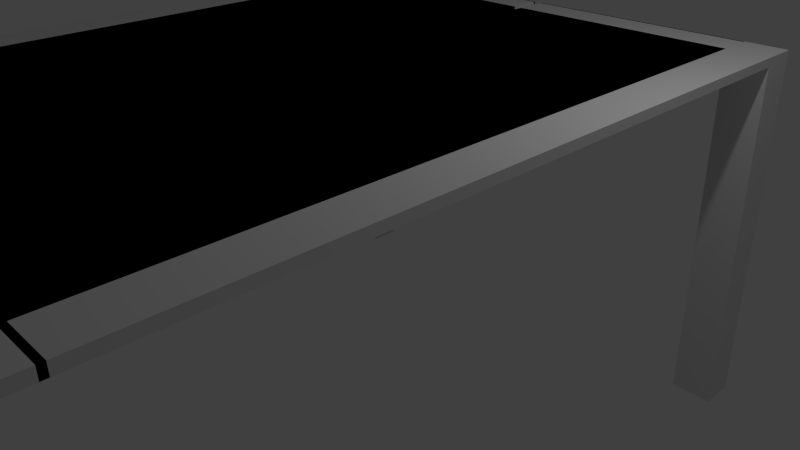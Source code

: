 # Source: untitled.blend  (saved by Blender 2.72.0; exported with 4.5.12 LTS)
import bpy
from mathutils import Matrix  # noqa: F401  (used for matrix-valued properties, if any)

bpy.ops.wm.read_factory_settings(use_empty=True)
scene = bpy.context.scene
scene.name = 'Scene'

# ---- collections
col_collection_1 = bpy.data.collections.new('Collection 1'); scene.collection.children.link(col_collection_1)

# ---- materials (node trees are filled in below, after node groups)
mat_material = bpy.data.materials.new('Material')
mat_material.alpha_threshold = 0.0
mat_material.use_transparent_shadow = False
mat_material.roughness = 0.5
mat_material.line_color = (0.0, 0.0, 0.0, 1.0)

# ---- material node trees

# ---- world
world_world = bpy.data.worlds.new('World'); scene.world = world_world
world_world.color = (0.05088, 0.05088, 0.05088)
world_world.use_sun_shadow = False
world_world.sun_shadow_jitter_overblur = 0.0
world_world.cycles.sampling_method = 'MANUAL'
world_world.cycles.sample_map_resolution = 256

# ---- cameras
cam_camera = bpy.data.cameras.new('Camera')
cam_camera.clip_end = 100.0
cam_camera.lens = 35.0
cam_camera.sensor_width = 32.0
cam_camera.sensor_height = 18.0
cam_camera.ortho_scale = 7.314
cam_camera.dof.focus_distance = 0.0
cam_camera.dof.aperture_fstop = 128.0

# ---- lights
light_lamp = bpy.data.lights.new('Lamp', 'POINT')
light_lamp.transmission_factor = 0.0
light_lamp.cutoff_distance = 30.0
light_lamp.energy = 100.0
light_lamp.shadow_buffer_clip_start = 1.001
light_lamp.shadow_soft_size = 0.1
light_lamp.shadow_maximum_resolution = 0.006
light_lamp.use_absolute_resolution = True
light_lamp.cycles.use_multiple_importance_sampling = False

# ---- meshes
me_cube = bpy.data.meshes.new('Cube')
me_cube.from_pydata([(-0.03709, 1.993, -1.0), (-0.03709, -0.007254, -1.0), (-2.037, -0.007254, -1.0), (-2.037, 1.993, -1.0), (-0.03709, 1.993, 1.0), (-0.03709, -0.007255, 1.0), (-2.037, -0.007254, 1.0), (-2.037, 1.993, 1.0), (-0.03709, 1.993, -1.0), (-0.03709, -0.007254, -1.0), (-2.037, -0.007254, -1.0), (-2.037, 1.993, -1.0), (-0.03709, 1.993, 1.0), (-0.03709, -0.007255, 1.0), (-2.037, -0.007254, 1.0), (-2.037, 1.993, 1.0), (-0.03709, 2.098, -0.9999), (-2.037, 2.098, -0.9999), (-0.03709, 2.098, 1.0), (-2.037, 2.098, 1.0), (-0.03709, 2.093, -0.9999), (-2.037, 2.093, -0.9999), (-0.03709, 2.093, 1.0), (-2.037, 2.093, 1.0), (-0.03709, 2.093, -0.9999), (-2.037, 2.093, -0.9999), (-0.03709, 2.093, 1.0), (-2.037, 2.093, 1.0), (-2.391, -0.007254, -1.0), (-2.391, 1.993, -1.0), (-2.391, -0.007254, 1.0), (-2.391, 1.993, 1.0), (-2.037, 2.1, -0.9999), (-2.037, 2.1, 1.0), (-2.391, 2.1, -0.9999), (-2.391, 2.1, 1.0), (-2.037, 1.993, -83.42), (-2.391, 1.993, -83.42), (-2.037, 2.1, -83.42), (-2.391, 2.1, -83.42), (0.03709, 1.993, -1.0), (0.03709, -0.007254, -1.0), (2.037, -0.007254, -1.0), (2.037, 1.993, -1.0), (0.03709, 1.993, 1.0), (0.03709, -0.007255, 1.0), (2.037, -0.007254, 1.0), (2.037, 1.993, 1.0), (0.03709, 1.993, -1.0), (0.03709, -0.007254, -1.0), (2.037, -0.007254, -1.0), (2.037, 1.993, -1.0), (0.03709, 1.993, 1.0), (0.03709, -0.007255, 1.0), (2.037, -0.007254, 1.0), (2.037, 1.993, 1.0), (0.03709, 2.098, -0.9999), (2.037, 2.098, -0.9999), (0.03709, 2.098, 1.0), (2.037, 2.098, 1.0), (0.03709, 2.093, -0.9999), (2.037, 2.093, -0.9999), (0.03709, 2.093, 1.0), (2.037, 2.093, 1.0), (0.03709, 2.093, -0.9999), (2.037, 2.093, -0.9999), (0.03709, 2.093, 1.0), (2.037, 2.093, 1.0), (2.391, -0.007254, -1.0), (2.391, 1.993, -1.0), (2.391, -0.007254, 1.0), (2.391, 1.993, 1.0), (2.037, 2.1, -0.9999), (2.037, 2.1, 1.0), (2.391, 2.1, -0.9999), (2.391, 2.1, 1.0), (2.037, 1.993, -83.42), (2.391, 1.993, -83.42), (2.037, 2.1, -83.42), (2.391, 2.1, -83.42), (-0.03709, -1.993, -1.0), (-0.03709, 0.007254, -1.0), (-2.037, 0.007254, -1.0), (-2.037, -1.993, -1.0), (-0.03709, -1.993, 1.0), (-0.03709, 0.007255, 1.0), (-2.037, 0.007254, 1.0), (-2.037, -1.993, 1.0), (-0.03709, -1.993, -1.0), (-0.03709, 0.007254, -1.0), (-2.037, 0.007254, -1.0), (-2.037, -1.993, -1.0), (-0.03709, -1.993, 1.0), (-0.03709, 0.007255, 1.0), (-2.037, 0.007254, 1.0), (-2.037, -1.993, 1.0), (-0.03709, -2.098, -0.9999), (-2.037, -2.098, -0.9999), (-0.03709, -2.098, 1.0), (-2.037, -2.098, 1.0), (-0.03709, -2.093, -0.9999), (-2.037, -2.093, -0.9999), (-0.03709, -2.093, 1.0), (-2.037, -2.093, 1.0), (-0.03709, -2.093, -0.9999), (-2.037, -2.093, -0.9999), (-0.03709, -2.093, 1.0), (-2.037, -2.093, 1.0), (-2.391, 0.007254, -1.0), (-2.391, -1.993, -1.0), (-2.391, 0.007254, 1.0), (-2.391, -1.993, 1.0), (-2.037, -2.1, -0.9999), (-2.037, -2.1, 1.0), (-2.391, -2.1, -0.9999), (-2.391, -2.1, 1.0), (-2.037, -1.993, -83.42), (-2.391, -1.993, -83.42), (-2.037, -2.1, -83.42), (-2.391, -2.1, -83.42), (0.03709, -1.993, -1.0), (0.03709, 0.007254, -1.0), (2.037, 0.007254, -1.0), (2.037, -1.993, -1.0), (0.03709, -1.993, 1.0), (0.03709, 0.007255, 1.0), (2.037, 0.007254, 1.0), (2.037, -1.993, 1.0), (0.03709, -1.993, -1.0), (0.03709, 0.007254, -1.0), (2.037, 0.007254, -1.0), (2.037, -1.993, -1.0), (0.03709, -1.993, 1.0), (0.03709, 0.007255, 1.0), (2.037, 0.007254, 1.0), (2.037, -1.993, 1.0), (0.03709, -2.098, -0.9999), (2.037, -2.098, -0.9999), (0.03709, -2.098, 1.0), (2.037, -2.098, 1.0), (0.03709, -2.093, -0.9999), (2.037, -2.093, -0.9999), (0.03709, -2.093, 1.0), (2.037, -2.093, 1.0), (0.03709, -2.093, -0.9999), (2.037, -2.093, -0.9999), (0.03709, -2.093, 1.0), (2.037, -2.093, 1.0), (2.391, 0.007254, -1.0), (2.391, -1.993, -1.0), (2.391, 0.007254, 1.0), (2.391, -1.993, 1.0), (2.037, -2.1, -0.9999), (2.037, -2.1, 1.0), (2.391, -2.1, -0.9999), (2.391, -2.1, 1.0), (2.037, -1.993, -83.42), (2.391, -1.993, -83.42), (2.037, -2.1, -83.42), (2.391, -2.1, -83.42)], [], [(0, 3, 2, 1), (4, 5, 6, 7), (0, 1, 5, 4), (1, 2, 6, 5), (2, 3, 7, 6), (4, 7, 3, 0), (8, 9, 10, 11), (12, 15, 14, 13), (8, 12, 13, 9), (9, 13, 14, 10), (14, 15, 31, 30), (15, 12, 18, 19), (19, 18, 22, 23), (11, 15, 19, 17), (12, 8, 16, 18), (8, 11, 17, 16), (23, 22, 26, 27), (17, 19, 23, 21), (18, 16, 20, 22), (16, 17, 21, 20), (26, 24, 25, 27), (21, 23, 27, 25), (22, 20, 24, 26), (20, 21, 25, 24), (28, 30, 31, 29), (29, 34, 39, 37), (10, 14, 30, 28), (11, 10, 28, 29), (33, 32, 34, 35), (31, 15, 33, 35), (29, 31, 35, 34), (15, 11, 32, 33), (36, 37, 39, 38), (32, 11, 36, 38), (34, 32, 38, 39), (11, 29, 37, 36), (40, 41, 42, 43), (44, 47, 46, 45), (40, 44, 45, 41), (41, 45, 46, 42), (42, 46, 47, 43), (44, 40, 43, 47), (48, 51, 50, 49), (52, 53, 54, 55), (48, 49, 53, 52), (49, 50, 54, 53), (54, 70, 71, 55), (55, 59, 58, 52), (59, 63, 62, 58), (51, 57, 59, 55), (52, 58, 56, 48), (48, 56, 57, 51), (63, 67, 66, 62), (57, 61, 63, 59), (58, 62, 60, 56), (56, 60, 61, 57), (66, 67, 65, 64), (61, 65, 67, 63), (62, 66, 64, 60), (60, 64, 65, 61), (68, 69, 71, 70), (69, 77, 79, 74), (50, 68, 70, 54), (51, 69, 68, 50), (73, 75, 74, 72), (71, 75, 73, 55), (69, 74, 75, 71), (55, 73, 72, 51), (76, 78, 79, 77), (72, 78, 76, 51), (74, 79, 78, 72), (51, 76, 77, 69), (80, 81, 82, 83), (84, 87, 86, 85), (80, 84, 85, 81), (81, 85, 86, 82), (82, 86, 87, 83), (84, 80, 83, 87), (88, 91, 90, 89), (92, 93, 94, 95), (88, 89, 93, 92), (89, 90, 94, 93), (94, 110, 111, 95), (95, 99, 98, 92), (99, 103, 102, 98), (91, 97, 99, 95), (92, 98, 96, 88), (88, 96, 97, 91), (103, 107, 106, 102), (97, 101, 103, 99), (98, 102, 100, 96), (96, 100, 101, 97), (106, 107, 105, 104), (101, 105, 107, 103), (102, 106, 104, 100), (100, 104, 105, 101), (108, 109, 111, 110), (109, 117, 119, 114), (90, 108, 110, 94), (91, 109, 108, 90), (113, 115, 114, 112), (111, 115, 113, 95), (109, 114, 115, 111), (95, 113, 112, 91), (116, 118, 119, 117), (112, 118, 116, 91), (114, 119, 118, 112), (91, 116, 117, 109), (120, 123, 122, 121), (124, 125, 126, 127), (120, 121, 125, 124), (121, 122, 126, 125), (122, 123, 127, 126), (124, 127, 123, 120), (128, 129, 130, 131), (132, 135, 134, 133), (128, 132, 133, 129), (129, 133, 134, 130), (134, 135, 151, 150), (135, 132, 138, 139), (139, 138, 142, 143), (131, 135, 139, 137), (132, 128, 136, 138), (128, 131, 137, 136), (143, 142, 146, 147), (137, 139, 143, 141), (138, 136, 140, 142), (136, 137, 141, 140), (146, 144, 145, 147), (141, 143, 147, 145), (142, 140, 144, 146), (140, 141, 145, 144), (148, 150, 151, 149), (149, 154, 159, 157), (130, 134, 150, 148), (131, 130, 148, 149), (153, 152, 154, 155), (151, 135, 153, 155), (149, 151, 155, 154), (135, 131, 152, 153), (156, 157, 159, 158), (152, 131, 156, 158), (154, 152, 158, 159), (131, 149, 157, 156)])
me_cube.materials.append(mat_material)
me_cube.use_remesh_preserve_volume = False
me_cube.use_remesh_preserve_attributes = False
me_cube.use_mirror_vertex_groups = False
me_cube.update()

# ---- objects
ob_cube = bpy.data.objects.new('Cube', me_cube)
ob_lamp = bpy.data.objects.new('Lamp', light_lamp)
ob_camera = bpy.data.objects.new('Camera', cam_camera)

# ---- transforms, parenting, visibility, modifiers, constraints
ob_cube.location = (-0.4083, -5.264, 2.53)
ob_cube.scale = (1.543, 4.231, 0.05716)
ob_cube.lock_rotations_4d = False
ob_cube.empty_display_type = 'ARROWS'
ob_cube.lineart.crease_threshold = 0.0
ob_lamp.location = (4.076, 1.005, 5.904)
ob_lamp.rotation_euler = (0.6503, 0.05522, 1.866)
ob_lamp.lock_rotations_4d = False
ob_lamp.empty_display_type = 'ARROWS'
ob_lamp.color = (0.0, 0.0, 0.0, 0.0)
ob_lamp.lineart.crease_threshold = 0.0
ob_camera.location = (7.481, -6.508, 5.344)
ob_camera.rotation_euler = (1.109, 0.01082, 0.8149)
ob_camera.lock_rotations_4d = False
ob_camera.empty_display_type = 'ARROWS'
ob_camera.color = (0.0, 0.0, 0.0, 0.0)
ob_camera.display_type = 'WIRE'
ob_camera.lineart.crease_threshold = 0.0

# ---- collection membership
col_collection_1.objects.link(ob_cube)
col_collection_1.objects.link(ob_lamp)
col_collection_1.objects.link(ob_camera)

# ---- scene / render settings (as saved in the file)
scene.camera = ob_camera
scene.frame_start = 1; scene.frame_end = 250; scene.frame_set(1)
scene.render.engine = 'BLENDER_EEVEE_NEXT'
scene.render.resolution_percentage = 50
scene.render.dither_intensity = 0.0
scene.cycles.use_denoising = False
scene.cycles.samples = 10
scene.cycles.sampling_pattern = 'TABULATED_SOBOL'
scene.cycles.light_sampling_threshold = 0.0
scene.cycles.use_adaptive_sampling = False
scene.cycles.use_light_tree = False
scene.cycles.blur_glossy = 0.0
scene.cycles.pixel_filter_type = 'GAUSSIAN'
scene.cycles.sample_clamp_indirect = 0.0
scene.view_settings.view_transform = 'Standard'
bpy.context.view_layer.update()
